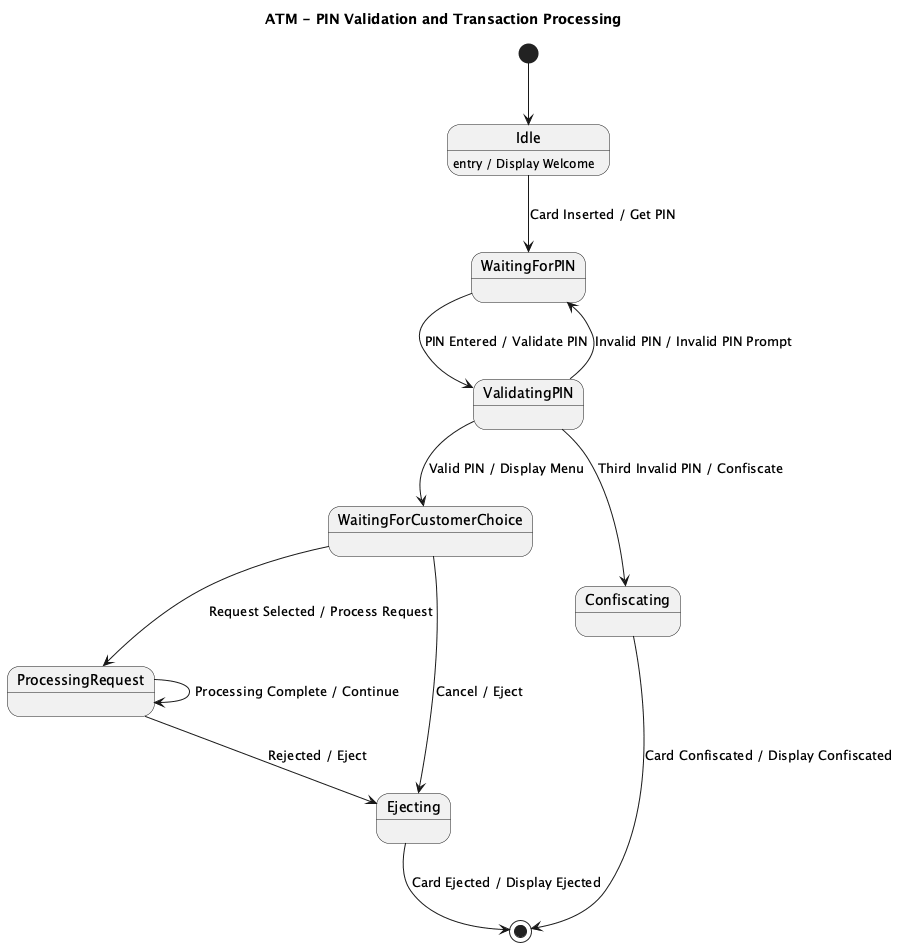

The diagram above was rendered by PlantUML. Its source (embedded in the PNG):
@startuml
title ATM - PIN Validation and Transaction Processing

[*] --> Idle

state Idle
state WaitingForPIN
state ValidatingPIN
state WaitingForCustomerChoice
state ProcessingRequest
state Ejecting
state Confiscating

Idle : entry / Display Welcome

Idle --> WaitingForPIN : Card Inserted / Get PIN

WaitingForPIN --> ValidatingPIN : PIN Entered / Validate PIN
ValidatingPIN --> WaitingForPIN : Invalid PIN / Invalid PIN Prompt
ValidatingPIN --> WaitingForCustomerChoice : Valid PIN / Display Menu
ValidatingPIN --> Confiscating : Third Invalid PIN / Confiscate

WaitingForCustomerChoice --> ProcessingRequest : Request Selected / Process Request
WaitingForCustomerChoice --> Ejecting : Cancel / Eject

ProcessingRequest --> Ejecting : Rejected / Eject
ProcessingRequest --> ProcessingRequest : Processing Complete / Continue

Ejecting --> [*] : Card Ejected / Display Ejected
Confiscating --> [*] : Card Confiscated / Display Confiscated
@enduml